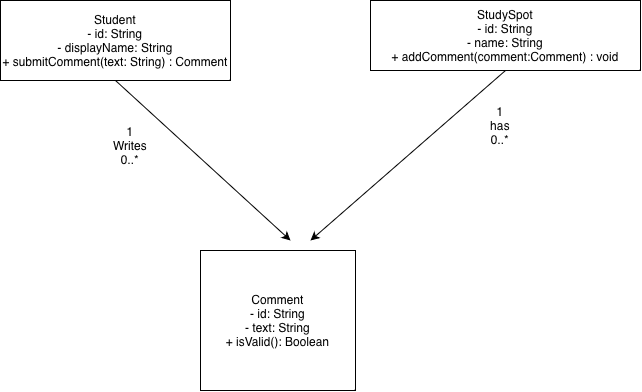

The diagram above was exported from draw.io. Its source (the exported page's mxGraphModel, read from the mxfile embedded in the PNG):
<mxGraphModel dx="934" dy="652" grid="1" gridSize="10" guides="1" tooltips="1" connect="1" arrows="1" fold="1" page="1" pageScale="1" pageWidth="850" pageHeight="1100" math="0" shadow="0">
  <root>
    <mxCell id="0" />
    <mxCell id="1" parent="0" />
    <mxCell id="Q6eNB0-fE6aSV0fTXp3f-2" parent="1" style="rounded=0;whiteSpace=wrap;html=1;" value="Student&lt;div&gt;- id: String&lt;/div&gt;&lt;div&gt;- displayName: String&lt;/div&gt;&lt;div&gt;+ submitComment(text: String) : Comment&lt;/div&gt;" vertex="1">
      <mxGeometry height="80" width="230" x="130" y="80" as="geometry" />
    </mxCell>
    <mxCell id="Q6eNB0-fE6aSV0fTXp3f-3" parent="1" style="rounded=0;whiteSpace=wrap;html=1;" value="StudySpot&lt;div&gt;- id: String&lt;/div&gt;&lt;div&gt;- name: String&lt;/div&gt;&lt;div&gt;+ addComment(comment:Comment) : void&lt;/div&gt;" vertex="1">
      <mxGeometry height="70" width="270" x="500" y="80" as="geometry" />
    </mxCell>
    <mxCell id="Q6eNB0-fE6aSV0fTXp3f-5" parent="1" style="rounded=0;whiteSpace=wrap;html=1;" value="&lt;div&gt;Comment&lt;/div&gt;&lt;div&gt;- id: String&lt;/div&gt;&lt;div&gt;- text: String&lt;/div&gt;&lt;div&gt;+ isValid(): Boolean&lt;/div&gt;" vertex="1">
      <mxGeometry height="140" width="155" x="330" y="330" as="geometry" />
    </mxCell>
    <mxCell id="Q6eNB0-fE6aSV0fTXp3f-10" edge="1" parent="1" source="Q6eNB0-fE6aSV0fTXp3f-2" style="endArrow=classic;html=1;rounded=0;exitX=0.5;exitY=1;exitDx=0;exitDy=0;" value="">
      <mxGeometry height="50" relative="1" width="50" as="geometry">
        <mxPoint x="420" y="280" as="sourcePoint" />
        <mxPoint x="420" y="320" as="targetPoint" />
      </mxGeometry>
    </mxCell>
    <mxCell id="Q6eNB0-fE6aSV0fTXp3f-11" edge="1" parent="1" source="Q6eNB0-fE6aSV0fTXp3f-3" style="endArrow=classic;html=1;rounded=0;exitX=0.5;exitY=1;exitDx=0;exitDy=0;" value="">
      <mxGeometry height="50" relative="1" width="50" as="geometry">
        <mxPoint x="420" y="330" as="sourcePoint" />
        <mxPoint x="440" y="320" as="targetPoint" />
      </mxGeometry>
    </mxCell>
    <mxCell id="Q6eNB0-fE6aSV0fTXp3f-12" parent="1" style="text;html=1;whiteSpace=wrap;strokeColor=none;fillColor=none;align=center;verticalAlign=middle;rounded=0;" value="1&lt;div&gt;Writes&lt;/div&gt;&lt;div&gt;0..*&lt;/div&gt;" vertex="1">
      <mxGeometry height="30" width="60" x="230" y="210" as="geometry" />
    </mxCell>
    <mxCell id="Q6eNB0-fE6aSV0fTXp3f-13" parent="1" style="text;html=1;whiteSpace=wrap;strokeColor=none;fillColor=none;align=center;verticalAlign=middle;rounded=0;" value="1&lt;div&gt;has&lt;/div&gt;&lt;div&gt;0..*&lt;/div&gt;" vertex="1">
      <mxGeometry height="30" width="60" x="600" y="190" as="geometry" />
    </mxCell>
  </root>
</mxGraphModel>